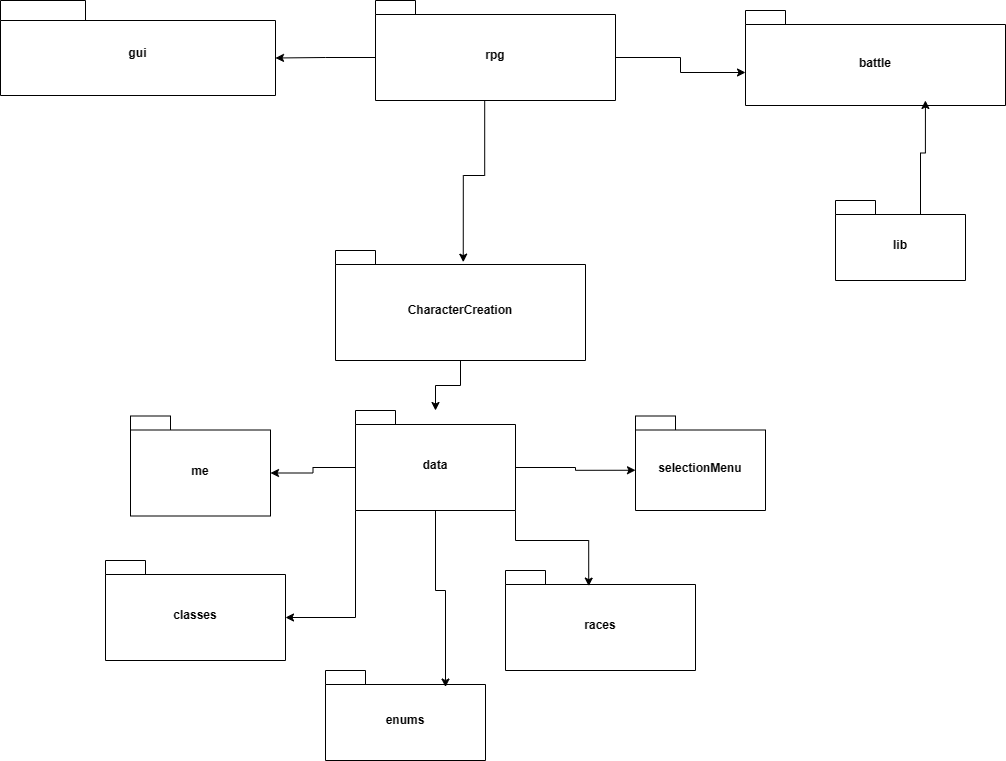

The diagram above was exported from draw.io. Its source (the exported page's mxGraphModel, read from the mxfile embedded in the PNG):
<mxGraphModel dx="2453" dy="3149" grid="1" gridSize="10" guides="1" tooltips="1" connect="1" arrows="1" fold="1" page="1" pageScale="1" pageWidth="850" pageHeight="1100" math="0" shadow="0">
  <root>
    <mxCell id="0" />
    <mxCell id="1" parent="0" />
    <mxCell id="0vXYsCkqPmC6CjN1xNEl-1" value="rpg" style="shape=folder;fontStyle=1;spacingTop=10;tabWidth=40;tabHeight=14;tabPosition=left;html=1;whiteSpace=wrap;" parent="1" vertex="1">
      <mxGeometry x="-180" y="-1250" width="240" height="100" as="geometry" />
    </mxCell>
    <mxCell id="t-kHWputwmi5_wbPTRmV-1" style="edgeStyle=orthogonalEdgeStyle;rounded=0;orthogonalLoop=1;jettySize=auto;html=1;exitX=0.5;exitY=1;exitDx=0;exitDy=0;exitPerimeter=0;" edge="1" parent="1" source="0vXYsCkqPmC6CjN1xNEl-2" target="0vXYsCkqPmC6CjN1xNEl-156">
      <mxGeometry relative="1" as="geometry" />
    </mxCell>
    <mxCell id="0vXYsCkqPmC6CjN1xNEl-2" value="CharacterCreation" style="shape=folder;fontStyle=1;spacingTop=10;tabWidth=40;tabHeight=14;tabPosition=left;html=1;whiteSpace=wrap;" parent="1" vertex="1">
      <mxGeometry x="-220" y="-1000" width="250" height="110" as="geometry" />
    </mxCell>
    <mxCell id="0vXYsCkqPmC6CjN1xNEl-3" value="battle" style="shape=folder;fontStyle=1;spacingTop=10;tabWidth=40;tabHeight=14;tabPosition=left;html=1;whiteSpace=wrap;" parent="1" vertex="1">
      <mxGeometry x="190" y="-1240" width="260" height="95" as="geometry" />
    </mxCell>
    <mxCell id="0vXYsCkqPmC6CjN1xNEl-4" value="gui" style="shape=folder;fontStyle=1;spacingTop=10;tabWidth=85;tabHeight=20;tabPosition=left;html=1;whiteSpace=wrap;" parent="1" vertex="1">
      <mxGeometry x="-555" y="-1250" width="275" height="95" as="geometry" />
    </mxCell>
    <mxCell id="0vXYsCkqPmC6CjN1xNEl-10" value="lib" style="shape=folder;fontStyle=1;spacingTop=10;tabWidth=40;tabHeight=14;tabPosition=left;html=1;whiteSpace=wrap;" parent="1" vertex="1">
      <mxGeometry x="280" y="-1050" width="130" height="80" as="geometry" />
    </mxCell>
    <mxCell id="0vXYsCkqPmC6CjN1xNEl-156" value="data" style="shape=folder;fontStyle=1;spacingTop=10;tabWidth=40;tabHeight=14;tabPosition=left;html=1;whiteSpace=wrap;" parent="1" vertex="1">
      <mxGeometry x="-200" y="-840" width="160" height="100" as="geometry" />
    </mxCell>
    <mxCell id="0vXYsCkqPmC6CjN1xNEl-190" value="enums&lt;br&gt;" style="shape=folder;fontStyle=1;spacingTop=10;tabWidth=40;tabHeight=14;tabPosition=left;html=1;whiteSpace=wrap;" parent="1" vertex="1">
      <mxGeometry x="-230" y="-580" width="160" height="90" as="geometry" />
    </mxCell>
    <mxCell id="0vXYsCkqPmC6CjN1xNEl-192" value="classes" style="shape=folder;fontStyle=1;spacingTop=10;tabWidth=40;tabHeight=14;tabPosition=left;html=1;whiteSpace=wrap;" parent="1" vertex="1">
      <mxGeometry x="-450" y="-690" width="180" height="100" as="geometry" />
    </mxCell>
    <mxCell id="0vXYsCkqPmC6CjN1xNEl-194" value="me" style="shape=folder;fontStyle=1;spacingTop=10;tabWidth=40;tabHeight=14;tabPosition=left;html=1;whiteSpace=wrap;" parent="1" vertex="1">
      <mxGeometry x="-425" y="-834.5" width="140" height="100" as="geometry" />
    </mxCell>
    <mxCell id="0vXYsCkqPmC6CjN1xNEl-195" value="selectionMenu" style="shape=folder;fontStyle=1;spacingTop=10;tabWidth=40;tabHeight=14;tabPosition=left;html=1;whiteSpace=wrap;" parent="1" vertex="1">
      <mxGeometry x="80" y="-834.5" width="130" height="94.5" as="geometry" />
    </mxCell>
    <mxCell id="0vXYsCkqPmC6CjN1xNEl-216" value="races" style="shape=folder;fontStyle=1;spacingTop=10;tabWidth=40;tabHeight=14;tabPosition=left;html=1;whiteSpace=wrap;" parent="1" vertex="1">
      <mxGeometry x="-50" y="-680" width="190" height="100" as="geometry" />
    </mxCell>
    <mxCell id="t-kHWputwmi5_wbPTRmV-2" style="edgeStyle=orthogonalEdgeStyle;rounded=0;orthogonalLoop=1;jettySize=auto;html=1;exitX=0;exitY=0;exitDx=0;exitDy=100;exitPerimeter=0;entryX=0;entryY=0;entryDx=180;entryDy=57;entryPerimeter=0;" edge="1" parent="1" source="0vXYsCkqPmC6CjN1xNEl-156" target="0vXYsCkqPmC6CjN1xNEl-192">
      <mxGeometry relative="1" as="geometry" />
    </mxCell>
    <mxCell id="t-kHWputwmi5_wbPTRmV-3" style="edgeStyle=orthogonalEdgeStyle;rounded=0;orthogonalLoop=1;jettySize=auto;html=1;exitX=0.455;exitY=0.999;exitDx=0;exitDy=0;exitPerimeter=0;entryX=0.511;entryY=0.106;entryDx=0;entryDy=0;entryPerimeter=0;" edge="1" parent="1" source="0vXYsCkqPmC6CjN1xNEl-1" target="0vXYsCkqPmC6CjN1xNEl-2">
      <mxGeometry relative="1" as="geometry" />
    </mxCell>
    <mxCell id="t-kHWputwmi5_wbPTRmV-4" style="edgeStyle=orthogonalEdgeStyle;rounded=0;orthogonalLoop=1;jettySize=auto;html=1;exitX=0;exitY=0;exitDx=160;exitDy=100;exitPerimeter=0;entryX=0.438;entryY=0.156;entryDx=0;entryDy=0;entryPerimeter=0;" edge="1" parent="1" source="0vXYsCkqPmC6CjN1xNEl-156" target="0vXYsCkqPmC6CjN1xNEl-216">
      <mxGeometry relative="1" as="geometry" />
    </mxCell>
    <mxCell id="t-kHWputwmi5_wbPTRmV-7" style="edgeStyle=orthogonalEdgeStyle;rounded=0;orthogonalLoop=1;jettySize=auto;html=1;exitX=0.5;exitY=1;exitDx=0;exitDy=0;exitPerimeter=0;entryX=0.75;entryY=0.184;entryDx=0;entryDy=0;entryPerimeter=0;" edge="1" parent="1" source="0vXYsCkqPmC6CjN1xNEl-156" target="0vXYsCkqPmC6CjN1xNEl-190">
      <mxGeometry relative="1" as="geometry" />
    </mxCell>
    <mxCell id="t-kHWputwmi5_wbPTRmV-8" style="edgeStyle=orthogonalEdgeStyle;rounded=0;orthogonalLoop=1;jettySize=auto;html=1;exitX=0;exitY=0;exitDx=160;exitDy=57;exitPerimeter=0;entryX=0;entryY=0;entryDx=0;entryDy=54.25;entryPerimeter=0;" edge="1" parent="1" source="0vXYsCkqPmC6CjN1xNEl-156" target="0vXYsCkqPmC6CjN1xNEl-195">
      <mxGeometry relative="1" as="geometry" />
    </mxCell>
    <mxCell id="t-kHWputwmi5_wbPTRmV-9" style="edgeStyle=orthogonalEdgeStyle;rounded=0;orthogonalLoop=1;jettySize=auto;html=1;exitX=0;exitY=0;exitDx=0;exitDy=57;exitPerimeter=0;entryX=0;entryY=0;entryDx=140;entryDy=57;entryPerimeter=0;" edge="1" parent="1" source="0vXYsCkqPmC6CjN1xNEl-156" target="0vXYsCkqPmC6CjN1xNEl-194">
      <mxGeometry relative="1" as="geometry" />
    </mxCell>
    <mxCell id="t-kHWputwmi5_wbPTRmV-10" style="edgeStyle=orthogonalEdgeStyle;rounded=0;orthogonalLoop=1;jettySize=auto;html=1;exitX=0;exitY=0;exitDx=240;exitDy=57;exitPerimeter=0;entryX=0;entryY=0;entryDx=0;entryDy=62;entryPerimeter=0;" edge="1" parent="1" source="0vXYsCkqPmC6CjN1xNEl-1" target="0vXYsCkqPmC6CjN1xNEl-3">
      <mxGeometry relative="1" as="geometry" />
    </mxCell>
    <mxCell id="t-kHWputwmi5_wbPTRmV-11" style="edgeStyle=orthogonalEdgeStyle;rounded=0;orthogonalLoop=1;jettySize=auto;html=1;exitX=0;exitY=0;exitDx=0;exitDy=57;exitPerimeter=0;entryX=0;entryY=0;entryDx=275;entryDy=57.5;entryPerimeter=0;" edge="1" parent="1" source="0vXYsCkqPmC6CjN1xNEl-1" target="0vXYsCkqPmC6CjN1xNEl-4">
      <mxGeometry relative="1" as="geometry" />
    </mxCell>
    <mxCell id="t-kHWputwmi5_wbPTRmV-13" style="edgeStyle=orthogonalEdgeStyle;rounded=0;orthogonalLoop=1;jettySize=auto;html=1;exitX=0;exitY=0;exitDx=85;exitDy=14;exitPerimeter=0;entryX=0.692;entryY=0.947;entryDx=0;entryDy=0;entryPerimeter=0;" edge="1" parent="1" source="0vXYsCkqPmC6CjN1xNEl-10" target="0vXYsCkqPmC6CjN1xNEl-3">
      <mxGeometry relative="1" as="geometry" />
    </mxCell>
  </root>
</mxGraphModel>